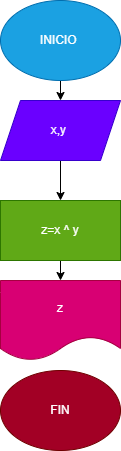

The diagram above was exported from draw.io. Its source (the exported page's mxGraphModel, read from the mxfile embedded in the PNG):
<mxGraphModel dx="521" dy="478" grid="1" gridSize="10" guides="1" tooltips="1" connect="1" arrows="1" fold="1" page="1" pageScale="1" pageWidth="827" pageHeight="1169" math="0" shadow="0">
  <root>
    <mxCell id="0" />
    <mxCell id="1" parent="0" />
    <mxCell id="7" value="" style="edgeStyle=none;html=1;" edge="1" parent="1" source="2" target="3">
      <mxGeometry relative="1" as="geometry" />
    </mxCell>
    <mxCell id="2" value="INICIO&amp;nbsp;" style="ellipse;whiteSpace=wrap;html=1;fillColor=#1ba1e2;fontColor=#ffffff;strokeColor=#006EAF;" vertex="1" parent="1">
      <mxGeometry x="220" y="20" width="120" height="80" as="geometry" />
    </mxCell>
    <mxCell id="6" value="" style="edgeStyle=none;html=1;" edge="1" parent="1" source="3" target="4">
      <mxGeometry relative="1" as="geometry" />
    </mxCell>
    <mxCell id="3" value="x,y&amp;nbsp;" style="shape=parallelogram;perimeter=parallelogramPerimeter;whiteSpace=wrap;html=1;fixedSize=1;fillColor=#6a00ff;fontColor=#ffffff;strokeColor=#3700CC;" vertex="1" parent="1">
      <mxGeometry x="220" y="120" width="120" height="60" as="geometry" />
    </mxCell>
    <mxCell id="9" value="" style="edgeStyle=none;html=1;" edge="1" parent="1" source="4" target="8">
      <mxGeometry relative="1" as="geometry" />
    </mxCell>
    <mxCell id="4" value="z=x ^ y" style="rounded=0;whiteSpace=wrap;html=1;fillColor=#60a917;fontColor=#ffffff;strokeColor=#2D7600;" vertex="1" parent="1">
      <mxGeometry x="220" y="220" width="120" height="60" as="geometry" />
    </mxCell>
    <mxCell id="8" value="z" style="shape=document;whiteSpace=wrap;html=1;boundedLbl=1;fillColor=#d80073;fontColor=#ffffff;strokeColor=#A50040;" vertex="1" parent="1">
      <mxGeometry x="220" y="300" width="120" height="80" as="geometry" />
    </mxCell>
    <mxCell id="10" value="FIN" style="ellipse;whiteSpace=wrap;html=1;fillColor=#a20025;fontColor=#ffffff;strokeColor=#6F0000;" vertex="1" parent="1">
      <mxGeometry x="220" y="390" width="120" height="80" as="geometry" />
    </mxCell>
  </root>
</mxGraphModel>